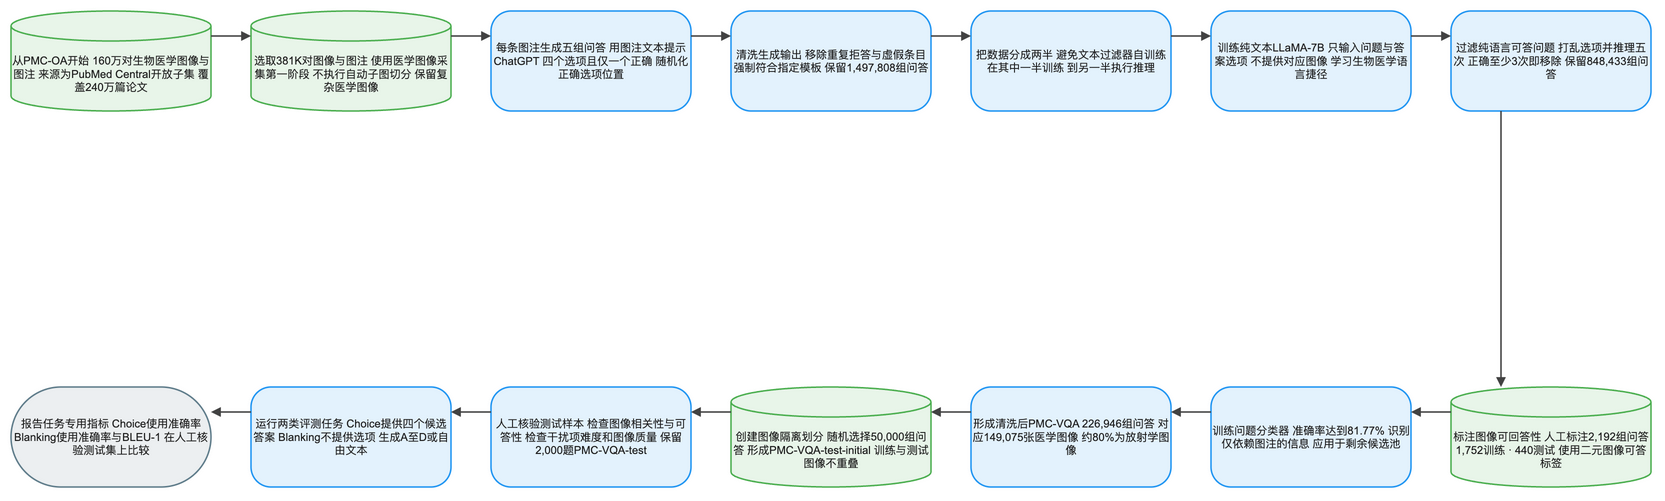

The diagram above was exported from draw.io. Its source (the exported page's mxGraphModel, read from the mxfile embedded in the PNG):
<mxGraphModel dx="1120" dy="720" grid="1" gridSize="8" guides="1" tooltips="1" connect="1" arrows="1" fold="1" page="1" pageScale="1" pageWidth="1640" pageHeight="552" math="1" background="#FFFFFF">
  <root>
    <mxCell id="0" />
    <mxCell id="1" parent="0" />
    <mxCell id="2" value="从PMC-OA开始 160万对生物医学图像与图注 来源为PubMed Central开放子集 覆盖240万篇论文" style="shape=cylinder3;boundedLbl=1;backgroundOutline=1;size=15;html=1;whiteSpace=wrap;fillColor=#E8F5E9;strokeColor=#4CAF50;strokeWidth=1.5;fontColor=#212121;fontSize=11;fontFamily=Arial, Helvetica, sans-serif;verticalAlign=middle;align=center" vertex="1" parent="1">
      <mxGeometry x="-80" y="-8" width="200" height="100" as="geometry" />
    </mxCell>
    <mxCell id="3" value="选取381K对图像与图注 使用医学图像采集第一阶段 不执行自动子图切分 保留复杂医学图像" style="shape=cylinder3;boundedLbl=1;backgroundOutline=1;size=15;html=1;whiteSpace=wrap;fillColor=#E8F5E9;strokeColor=#4CAF50;strokeWidth=1.5;fontColor=#212121;fontSize=11;fontFamily=Arial, Helvetica, sans-serif;verticalAlign=middle;align=center" vertex="1" parent="1">
      <mxGeometry x="160" y="-8" width="200" height="100" as="geometry" />
    </mxCell>
    <mxCell id="4" value="每条图注生成五组问答 用图注文本提示ChatGPT 四个选项且仅一个正确 随机化正确选项位置" style="rounded=1;arcSize=20;html=1;whiteSpace=wrap;fillColor=#E3F2FD;strokeColor=#2196F3;strokeWidth=1.5;fontColor=#212121;fontSize=11;fontFamily=Arial, Helvetica, sans-serif;verticalAlign=middle;align=center" vertex="1" parent="1">
      <mxGeometry x="400" y="-8" width="200" height="100" as="geometry" />
    </mxCell>
    <mxCell id="5" value="清洗生成输出 移除重复拒答与虚假条目 强制符合指定模板 保留1,497,808组问答" style="rounded=1;arcSize=20;html=1;whiteSpace=wrap;fillColor=#E3F2FD;strokeColor=#2196F3;strokeWidth=1.5;fontColor=#212121;fontSize=11;fontFamily=Arial, Helvetica, sans-serif;verticalAlign=middle;align=center" vertex="1" parent="1">
      <mxGeometry x="640" y="-8" width="200" height="100" as="geometry" />
    </mxCell>
    <mxCell id="6" value="把数据分成两半 避免文本过滤器自训练 在其中一半训练 到另一半执行推理" style="rounded=1;arcSize=20;html=1;whiteSpace=wrap;fillColor=#E3F2FD;strokeColor=#2196F3;strokeWidth=1.5;fontColor=#212121;fontSize=11;fontFamily=Arial, Helvetica, sans-serif;verticalAlign=middle;align=center" vertex="1" parent="1">
      <mxGeometry x="880" y="-8" width="200" height="100" as="geometry" />
    </mxCell>
    <mxCell id="7" value="训练纯文本LLaMA-7B 只输入问题与答案选项 不提供对应图像 学习生物医学语言捷径" style="rounded=1;arcSize=20;html=1;whiteSpace=wrap;fillColor=#E3F2FD;strokeColor=#2196F3;strokeWidth=1.5;fontColor=#212121;fontSize=11;fontFamily=Arial, Helvetica, sans-serif;verticalAlign=middle;align=center" vertex="1" parent="1">
      <mxGeometry x="1120" y="-8" width="200" height="100" as="geometry" />
    </mxCell>
    <mxCell id="8" value="过滤纯语言可答问题 打乱选项并推理五次 正确至少3次即移除 保留848,433组问答" style="rounded=1;arcSize=20;html=1;whiteSpace=wrap;fillColor=#E3F2FD;strokeColor=#2196F3;strokeWidth=1.5;fontColor=#212121;fontSize=11;fontFamily=Arial, Helvetica, sans-serif;verticalAlign=middle;align=center" vertex="1" parent="1">
      <mxGeometry x="1360" y="-8" width="200" height="100" as="geometry" />
    </mxCell>
    <mxCell id="9" value="标注图像可回答性 人工标注2,192组问答 1,752训练 · 440测试 使用二元图像可答标签" style="shape=cylinder3;boundedLbl=1;backgroundOutline=1;size=15;html=1;whiteSpace=wrap;fillColor=#E8F5E9;strokeColor=#4CAF50;strokeWidth=1.5;fontColor=#212121;fontSize=11;fontFamily=Arial, Helvetica, sans-serif;verticalAlign=middle;align=center" vertex="1" parent="1">
      <mxGeometry x="1360" y="368" width="200" height="100" as="geometry" />
    </mxCell>
    <mxCell id="10" value="训练问题分类器 准确率达到81.77% 识别仅依赖图注的信息 应用于剩余候选池" style="rounded=1;arcSize=20;html=1;whiteSpace=wrap;fillColor=#E3F2FD;strokeColor=#2196F3;strokeWidth=1.5;fontColor=#212121;fontSize=11;fontFamily=Arial, Helvetica, sans-serif;verticalAlign=middle;align=center" vertex="1" parent="1">
      <mxGeometry x="1120" y="368" width="200" height="100" as="geometry" />
    </mxCell>
    <mxCell id="11" value="形成清洗后PMC-VQA 226,946组问答 对应149,075张医学图像 约80%为放射学图像" style="rounded=1;arcSize=20;html=1;whiteSpace=wrap;fillColor=#E3F2FD;strokeColor=#2196F3;strokeWidth=1.5;fontColor=#212121;fontSize=11;fontFamily=Arial, Helvetica, sans-serif;verticalAlign=middle;align=center" vertex="1" parent="1">
      <mxGeometry x="880" y="368" width="200" height="100" as="geometry" />
    </mxCell>
    <mxCell id="12" value="创建图像隔离划分 随机选择50,000组问答 形成PMC-VQA-test-initial 训练与测试图像不重叠" style="shape=cylinder3;boundedLbl=1;backgroundOutline=1;size=15;html=1;whiteSpace=wrap;fillColor=#E8F5E9;strokeColor=#4CAF50;strokeWidth=1.5;fontColor=#212121;fontSize=11;fontFamily=Arial, Helvetica, sans-serif;verticalAlign=middle;align=center" vertex="1" parent="1">
      <mxGeometry x="640" y="368" width="200" height="100" as="geometry" />
    </mxCell>
    <mxCell id="13" value="人工核验测试样本 检查图像相关性与可答性 检查干扰项难度和图像质量 保留2,000题PMC-VQA-test" style="rounded=1;arcSize=20;html=1;whiteSpace=wrap;fillColor=#E3F2FD;strokeColor=#2196F3;strokeWidth=1.5;fontColor=#212121;fontSize=11;fontFamily=Arial, Helvetica, sans-serif;verticalAlign=middle;align=center" vertex="1" parent="1">
      <mxGeometry x="400" y="368" width="200" height="100" as="geometry" />
    </mxCell>
    <mxCell id="14" value="运行两类评测任务 Choice提供四个候选答案 Blanking不提供选项 生成A至D或自由文本" style="rounded=1;arcSize=20;html=1;whiteSpace=wrap;fillColor=#E3F2FD;strokeColor=#2196F3;strokeWidth=1.5;fontColor=#212121;fontSize=11;fontFamily=Arial, Helvetica, sans-serif;verticalAlign=middle;align=center" vertex="1" parent="1">
      <mxGeometry x="160" y="368" width="200" height="100" as="geometry" />
    </mxCell>
    <mxCell id="15" value="报告任务专用指标 Choice使用准确率 Blanking使用准确率与BLEU-1 在人工核验测试集上比较" style="rounded=1;arcSize=50;html=1;whiteSpace=wrap;fillColor=#ECEFF1;strokeColor=#607D8B;strokeWidth=1.5;fontColor=#212121;fontSize=11;fontFamily=Arial, Helvetica, sans-serif;verticalAlign=middle;align=center" vertex="1" parent="1">
      <mxGeometry x="-80" y="368" width="200" height="100" as="geometry" />
    </mxCell>
    <mxCell id="16" value="" style="edgeStyle=orthogonalEdgeStyle;rounded=0;orthogonalLoop=1;jettySize=auto;html=1;strokeColor=#424242;strokeWidth=1.5;endArrow=block;endFill=1;exitX=1;exitY=0.25;exitDx=0;exitDy=0;entryX=0;entryY=0.25;entryDx=0;entryDy=0;jumpStyle=arc;jumpSize=8" edge="1" parent="1" source="2" target="3">
      <mxGeometry relative="1" as="geometry" />
    </mxCell>
    <mxCell id="17" value="" style="edgeStyle=orthogonalEdgeStyle;rounded=0;orthogonalLoop=1;jettySize=auto;html=1;strokeColor=#424242;strokeWidth=1.5;endArrow=block;endFill=1;exitX=1;exitY=0.25;exitDx=0;exitDy=0;entryX=0;entryY=0.25;entryDx=0;entryDy=0;jumpStyle=arc;jumpSize=8" edge="1" parent="1" source="3" target="4">
      <mxGeometry relative="1" as="geometry" />
    </mxCell>
    <mxCell id="18" value="" style="edgeStyle=orthogonalEdgeStyle;rounded=0;orthogonalLoop=1;jettySize=auto;html=1;strokeColor=#424242;strokeWidth=1.5;endArrow=block;endFill=1;exitX=1;exitY=0.25;exitDx=0;exitDy=0;entryX=0;entryY=0.25;entryDx=0;entryDy=0;jumpStyle=arc;jumpSize=8" edge="1" parent="1" source="4" target="5">
      <mxGeometry relative="1" as="geometry" />
    </mxCell>
    <mxCell id="19" value="" style="edgeStyle=orthogonalEdgeStyle;rounded=0;orthogonalLoop=1;jettySize=auto;html=1;strokeColor=#424242;strokeWidth=1.5;endArrow=block;endFill=1;exitX=1;exitY=0.25;exitDx=0;exitDy=0;entryX=0;entryY=0.25;entryDx=0;entryDy=0;jumpStyle=arc;jumpSize=8" edge="1" parent="1" source="5" target="6">
      <mxGeometry relative="1" as="geometry" />
    </mxCell>
    <mxCell id="20" value="" style="edgeStyle=orthogonalEdgeStyle;rounded=0;orthogonalLoop=1;jettySize=auto;html=1;strokeColor=#424242;strokeWidth=1.5;endArrow=block;endFill=1;exitX=1;exitY=0.25;exitDx=0;exitDy=0;entryX=0;entryY=0.25;entryDx=0;entryDy=0;jumpStyle=arc;jumpSize=8" edge="1" parent="1" source="6" target="7">
      <mxGeometry relative="1" as="geometry" />
    </mxCell>
    <mxCell id="21" value="" style="edgeStyle=orthogonalEdgeStyle;rounded=0;orthogonalLoop=1;jettySize=auto;html=1;strokeColor=#424242;strokeWidth=1.5;endArrow=block;endFill=1;exitX=1;exitY=0.25;exitDx=0;exitDy=0;entryX=0;entryY=0.25;entryDx=0;entryDy=0;jumpStyle=arc;jumpSize=8" edge="1" parent="1" source="7" target="8">
      <mxGeometry relative="1" as="geometry" />
    </mxCell>
    <mxCell id="22" value="" style="edgeStyle=orthogonalEdgeStyle;rounded=0;orthogonalLoop=1;jettySize=auto;html=1;strokeColor=#424242;strokeWidth=1.5;endArrow=block;endFill=1;exitX=0.25;exitY=1;exitDx=0;exitDy=0;entryX=0.25;entryY=0;entryDx=0;entryDy=0;jumpStyle=arc;jumpSize=8" edge="1" parent="1" source="8" target="9">
      <mxGeometry relative="1" as="geometry" />
    </mxCell>
    <mxCell id="23" value="" style="edgeStyle=orthogonalEdgeStyle;rounded=0;orthogonalLoop=1;jettySize=auto;html=1;strokeColor=#424242;strokeWidth=1.5;endArrow=block;endFill=1;exitX=0;exitY=0.25;exitDx=0;exitDy=0;entryX=1;entryY=0.25;entryDx=0;entryDy=0;jumpStyle=arc;jumpSize=8" edge="1" parent="1" source="9" target="10">
      <mxGeometry relative="1" as="geometry" />
    </mxCell>
    <mxCell id="24" value="" style="edgeStyle=orthogonalEdgeStyle;rounded=0;orthogonalLoop=1;jettySize=auto;html=1;strokeColor=#424242;strokeWidth=1.5;endArrow=block;endFill=1;exitX=0;exitY=0.25;exitDx=0;exitDy=0;entryX=1;entryY=0.25;entryDx=0;entryDy=0;jumpStyle=arc;jumpSize=8" edge="1" parent="1" source="10" target="11">
      <mxGeometry relative="1" as="geometry" />
    </mxCell>
    <mxCell id="25" value="" style="edgeStyle=orthogonalEdgeStyle;rounded=0;orthogonalLoop=1;jettySize=auto;html=1;strokeColor=#424242;strokeWidth=1.5;endArrow=block;endFill=1;exitX=0;exitY=0.25;exitDx=0;exitDy=0;entryX=1;entryY=0.25;entryDx=0;entryDy=0;jumpStyle=arc;jumpSize=8" edge="1" parent="1" source="11" target="12">
      <mxGeometry relative="1" as="geometry" />
    </mxCell>
    <mxCell id="26" value="" style="edgeStyle=orthogonalEdgeStyle;rounded=0;orthogonalLoop=1;jettySize=auto;html=1;strokeColor=#424242;strokeWidth=1.5;endArrow=block;endFill=1;exitX=0;exitY=0.25;exitDx=0;exitDy=0;entryX=1;entryY=0.25;entryDx=0;entryDy=0;jumpStyle=arc;jumpSize=8" edge="1" parent="1" source="12" target="13">
      <mxGeometry relative="1" as="geometry" />
    </mxCell>
    <mxCell id="27" value="" style="edgeStyle=orthogonalEdgeStyle;rounded=0;orthogonalLoop=1;jettySize=auto;html=1;strokeColor=#424242;strokeWidth=1.5;endArrow=block;endFill=1;exitX=0;exitY=0.25;exitDx=0;exitDy=0;entryX=1;entryY=0.25;entryDx=0;entryDy=0;jumpStyle=arc;jumpSize=8" edge="1" parent="1" source="13" target="14">
      <mxGeometry relative="1" as="geometry" />
    </mxCell>
    <mxCell id="28" value="" style="edgeStyle=orthogonalEdgeStyle;rounded=0;orthogonalLoop=1;jettySize=auto;html=1;strokeColor=#424242;strokeWidth=1.5;endArrow=block;endFill=1;exitX=0;exitY=0.25;exitDx=0;exitDy=0;entryX=1;entryY=0.25;entryDx=0;entryDy=0;jumpStyle=arc;jumpSize=8" edge="1" parent="1" source="14" target="15">
      <mxGeometry relative="1" as="geometry" />
    </mxCell>
  </root>
</mxGraphModel>